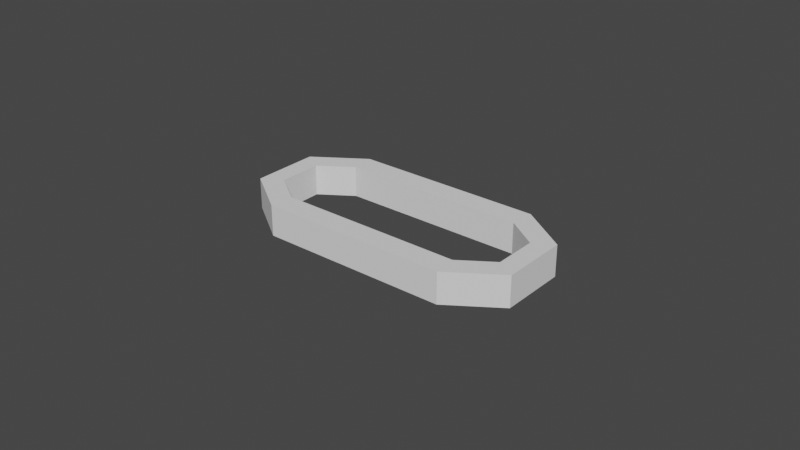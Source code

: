 # Source: chain.blend  (saved by Blender 2.92.15; exported with 4.5.12 LTS)
import bpy
from mathutils import Matrix  # noqa: F401  (used for matrix-valued properties, if any)

bpy.ops.wm.read_factory_settings(use_empty=True)
scene = bpy.context.scene
scene.name = 'Scene'

# ---- collections
col_collection = bpy.data.collections.new('Collection'); scene.collection.children.link(col_collection)

# ---- world
world_world = bpy.data.worlds.new('World'); scene.world = world_world
world_world.use_nodes = True; world_world.node_tree.nodes.clear()
_N = world_world.node_tree.nodes; _L = world_world.node_tree.links
n0 = _N.new('ShaderNodeOutputWorld'); n0.name = 'World Output'; n0.location = (300, 300)
n1 = _N.new('ShaderNodeBackground'); n1.name = 'Background'; n1.location = (10, 300)
n1.inputs[0].default_value = (0.05088, 0.05088, 0.05088, 1.0)
_L.new(n1.outputs[0], n0.inputs[0])
n0.is_active_output = True
world_world.color = (0.05088, 0.05088, 0.05088)
world_world.use_sun_shadow = False
world_world.sun_shadow_jitter_overblur = 0.0

# ---- meshes
me_chain_big_001 = bpy.data.meshes.new('chain_big.001')
me_chain_big_001.from_pydata([(0.0468, -0.01092, -0.005), (0.0468, 0.01092, -0.005), (0.03077, -0.02183, -0.005), (0.03077, 0.02183, -0.005), (0.04045, -0.00711, -0.005), (0.04045, 0.00711, -0.005), (0.03001, -0.01422, -0.005), (0.03001, 0.01422, -0.005), (0.0468, -0.01092, 0.005), (0.0468, 0.01092, 0.005), (0.03077, -0.02183, 0.005), (0.03077, 0.02183, 0.005), (0.04045, -0.00711, 0.005), (0.04045, 0.00711, 0.005), (0.03001, -0.01422, 0.005), (0.03001, 0.01422, 0.005), (-0.0468, -0.01092, -0.005), (-0.0468, 0.01092, -0.005), (5.262e-09, 0.02183, -0.005), (7.171e-09, -0.02183, -0.005), (-0.03077, -0.02183, -0.005), (-0.03077, 0.02183, -0.005), (-0.04045, -0.00711, -0.005), (-0.04045, 0.00711, -0.005), (5.595e-09, 0.01422, -0.005), (6.838e-09, -0.01422, -0.005), (-0.03001, -0.01422, -0.005), (-0.03001, 0.01422, -0.005), (-0.0468, -0.01092, 0.005), (-0.0468, 0.01092, 0.005), (5.262e-09, 0.02183, 0.005), (7.171e-09, -0.02183, 0.005), (-0.03077, -0.02183, 0.005), (-0.03077, 0.02183, 0.005), (-0.04045, -0.00711, 0.005), (-0.04045, 0.00711, 0.005), (5.595e-09, 0.01422, 0.005), (6.838e-09, -0.01422, 0.005), (-0.03001, -0.01422, 0.005), (-0.03001, 0.01422, 0.005)], [], [(18, 3, 7, 24), (1, 0, 4, 5), (2, 19, 25, 6), (3, 1, 5, 7), (0, 2, 6, 4), (30, 36, 15, 11), (9, 13, 12, 8), (10, 14, 37, 31), (11, 15, 13, 9), (8, 12, 14, 10), (1, 9, 8, 0), (7, 15, 36, 24), (3, 11, 9, 1), (6, 14, 12, 4), (25, 37, 14, 6), (18, 30, 11, 3), (0, 8, 10, 2), (4, 12, 13, 5), (2, 10, 31, 19), (5, 13, 15, 7), (18, 24, 27, 21), (17, 23, 22, 16), (20, 26, 25, 19), (21, 27, 23, 17), (16, 22, 26, 20), (30, 33, 39, 36), (29, 28, 34, 35), (32, 31, 37, 38), (33, 29, 35, 39), (28, 32, 38, 34), (17, 16, 28, 29), (27, 24, 36, 39), (21, 17, 29, 33), (26, 22, 34, 38), (25, 26, 38, 37), (18, 21, 33, 30), (16, 20, 32, 28), (22, 23, 35, 34), (20, 19, 31, 32), (23, 27, 39, 35)])
_uv = me_chain_big_001.uv_layers.new(name='UVMap')
_uv.uv.foreach_set('vector', [0.0, 0.0, 0.0, 0.0, 0.0, 0.0, 0.0, 0.0, 0.0, 0.0, 0.0, 0.0, 0.0, 0.0, 0.0, 0.0, 0.0, 0.0, 0.0, 0.0, 0.0, 0.0, 0.0, 0.0, 0.0, 0.0, 0.0, 0.0, 0.0, 0.0, 0.0, 0.0, 0.0, 0.0, 0.0, 0.0, 0.0, 0.0, 0.0, 0.0, 0.0, 0.0, 0.0, 0.0, 0.0, 0.0, 0.0, 0.0, 0.0, 0.0, 0.0, 0.0, 0.0, 0.0, 0.0, 0.0, 0.0, 0.0, 0.0, 0.0, 0.0, 0.0, 0.0, 0.0, 0.0, 0.0, 0.0, 0.0, 0.0, 0.0, 0.0, 0.0, 0.0, 0.0, 0.0, 0.0, 0.0, 0.0, 0.0, 0.0, 0.0, 0.0, 0.0, 0.0, 0.0, 0.0, 0.0, 0.0, 0.0, 0.0, 0.0, 0.0, 0.0, 0.0, 0.0, 0.0, 0.0, 0.0, 0.0, 0.0, 0.0, 0.0, 0.0, 0.0, 0.0, 0.0, 0.0, 0.0, 0.0, 0.0, 0.0, 0.0, 0.0, 0.0, 0.0, 0.0, 0.0, 0.0, 0.0, 0.0, 0.0, 0.0, 0.0, 0.0, 0.0, 0.0, 0.0, 0.0, 0.0, 0.0, 0.0, 0.0, 0.0, 0.0, 0.0, 0.0, 0.0, 0.0, 0.0, 0.0, 0.0, 0.0, 0.0, 0.0, 0.0, 0.0, 0.0, 0.0, 0.0, 0.0, 0.0, 0.0, 0.0, 0.0, 0.0, 0.0, 0.0, 0.0, 0.0, 0.0, 0.0, 0.0, 0.0, 0.0, 0.0, 0.0, 0.0, 0.0, 0.0, 0.0, 0.0, 0.0, 0.0, 0.0, 0.0, 0.0, 0.0, 0.0, 0.0, 0.0, 0.0, 0.0, 0.0, 0.0, 0.0, 0.0, 0.0, 0.0, 0.0, 0.0, 0.0, 0.0, 0.0, 0.0, 0.0, 0.0, 0.0, 0.0, 0.0, 0.0, 0.0, 0.0, 0.0, 0.0, 0.0, 0.0, 0.0, 0.0, 0.0, 0.0, 0.0, 0.0, 0.0, 0.0, 0.0, 0.0, 0.0, 0.0, 0.0, 0.0, 0.0, 0.0, 0.0, 0.0, 0.0, 0.0, 0.0, 0.0, 0.0, 0.0, 0.0, 0.0, 0.0, 0.0, 0.0, 0.0, 0.0, 0.0, 0.0, 0.0, 0.0, 0.0, 0.0, 0.0, 0.0, 0.0, 0.0, 0.0, 0.0, 0.0, 0.0, 0.0, 0.0, 0.0, 0.0, 0.0, 0.0, 0.0, 0.0, 0.0, 0.0, 0.0, 0.0, 0.0, 0.0, 0.0, 0.0, 0.0, 0.0, 0.0, 0.0, 0.0, 0.0, 0.0, 0.0, 0.0, 0.0, 0.0, 0.0, 0.0, 0.0, 0.0, 0.0, 0.0, 0.0, 0.0, 0.0, 0.0, 0.0, 0.0, 0.0, 0.0, 0.0, 0.0, 0.0, 0.0, 0.0, 0.0, 0.0, 0.0, 0.0, 0.0, 0.0, 0.0, 0.0, 0.0, 0.0, 0.0, 0.0, 0.0, 0.0, 0.0, 0.0, 0.0, 0.0, 0.0, 0.0, 0.0, 0.0, 0.0])
me_chain_big_001.use_remesh_fix_poles = True
me_chain_big_001.use_remesh_preserve_attributes = False
me_chain_big_001.use_mirror_vertex_groups = False
me_chain_big_001.update()
me_chain_small_001 = bpy.data.meshes.new('chain_small.001')
me_chain_small_001.from_pydata([(0.03001, 0.01422, -4.657e-10), (0.04045, -0.00711, -4.657e-10), (0.03001, -0.01422, -4.657e-10), (-0.03001, -0.01422, -4.657e-10), (0.04045, 0.00711, -4.657e-10), (-0.04045, -0.00711, -4.657e-10), (-0.04045, 0.00711, -4.657e-10), (-0.03001, 0.01422, -4.657e-10)], [(2, 1), (6, 7), (0, 7), (2, 3), (1, 4), (4, 0), (3, 5), (5, 6)], [])
me_chain_small_001.use_remesh_fix_poles = True
me_chain_small_001.use_remesh_preserve_attributes = False
me_chain_small_001.use_mirror_vertex_groups = False
me_chain_small_001.update()

# ---- objects
ob_chain_big_001 = bpy.data.objects.new('chain_big.001', me_chain_big_001)
ob_chain_small_001 = bpy.data.objects.new('chain_small.001', me_chain_small_001)

# ---- transforms, parenting, visibility, modifiers, constraints
ob_chain_big_001.location = (0.0, 0.0, 0.0)
ob_chain_big_001.lineart.crease_threshold = 0.0
ob_chain_small_001.location = (0.0, 0.0, 0.0)
ob_chain_small_001.lineart.crease_threshold = 0.0

# ---- collection membership
col_collection.objects.link(ob_chain_big_001)
col_collection.objects.link(ob_chain_small_001)

# ---- scene / render settings (as saved in the file)
scene.frame_start = 1; scene.frame_end = 250; scene.frame_set(1)
scene.render.engine = 'BLENDER_EEVEE_NEXT'
scene.cycles.use_denoising = False
scene.cycles.samples = 128
scene.cycles.sampling_pattern = 'TABULATED_SOBOL'
scene.cycles.use_adaptive_sampling = False
scene.cycles.use_light_tree = False
scene.view_settings.view_transform = 'Filmic'
bpy.context.view_layer.update()

# ---- added for rendering (the .blend has no active camera and no usable light): camera, sun
cam_auto = bpy.data.cameras.new('AutoCamera')
cam_auto.lens = 50.0
cam_auto.sensor_width = 36.0
cam_auto.clip_end = 1000.0
ob_auto_camera = bpy.data.objects.new('AutoCamera', cam_auto)
scene.collection.objects.link(ob_auto_camera)
ob_auto_camera.location = (0.185045, -0.222054, 0.148036)
ob_auto_camera.rotation_euler = (1.09748, -7.21219e-08, 0.694738)
scene.camera = ob_auto_camera
light_auto_sun = bpy.data.lights.new('AutoSun', 'SUN')
light_auto_sun.energy = 3.0
light_auto_sun.angle = 0.0523599
ob_auto_sun = bpy.data.objects.new('AutoSun', light_auto_sun)
scene.collection.objects.link(ob_auto_sun)
ob_auto_sun.rotation_euler = (0.872665, 0.174533, 0.523599)
bpy.context.view_layer.update()
